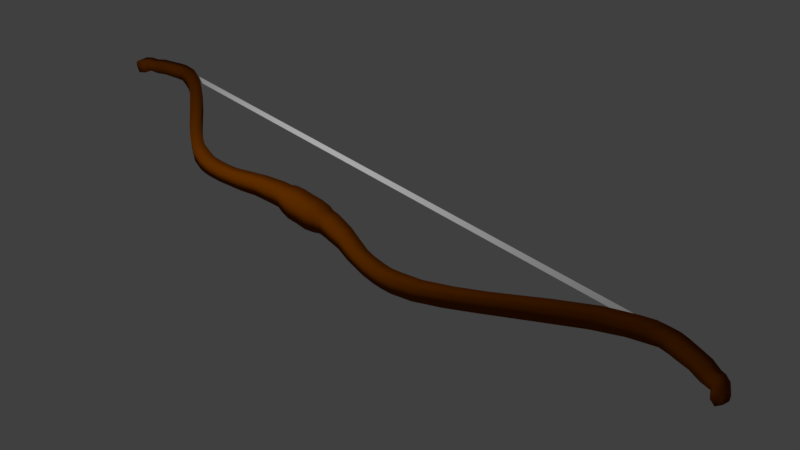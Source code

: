 # Source: bow.blend  (saved by Blender 2.77.0; exported with 4.5.12 LTS)
import bpy
from mathutils import Matrix  # noqa: F401  (used for matrix-valued properties, if any)

bpy.ops.wm.read_factory_settings(use_empty=True)
scene = bpy.context.scene
scene.name = 'Scene'

# ---- collections
col_collection_1 = bpy.data.collections.new('Collection 1'); scene.collection.children.link(col_collection_1)

# ---- materials (node trees are filled in below, after node groups)
mat_material = bpy.data.materials.new('Material')
mat_material.alpha_threshold = 0.0
mat_material.use_transparent_shadow = False
mat_material.diffuse_color = (1.0, 1.0, 1.0, 1.0)
mat_material.roughness = 0.5
mat_material_001 = bpy.data.materials.new('Material.001')
mat_material_001.alpha_threshold = 0.0
mat_material_001.use_transparent_shadow = False
mat_material_001.diffuse_color = (0.1845, 0.04369, 9.965e-05, 1.0)
mat_material_001.roughness = 0.5

# ---- material node trees

# ---- world
world_world = bpy.data.worlds.new('World'); scene.world = world_world
world_world.color = (0.05088, 0.05088, 0.05088)
world_world.use_sun_shadow = False
world_world.sun_shadow_jitter_overblur = 0.0
world_world.cycles.sampling_method = 'MANUAL'

# ---- cameras
cam_camera = bpy.data.cameras.new('Camera')
cam_camera.clip_end = 100.0
cam_camera.lens = 35.0
cam_camera.sensor_width = 32.0
cam_camera.sensor_height = 18.0
cam_camera.ortho_scale = 7.314
cam_camera.dof.focus_distance = 0.0
cam_camera.dof.aperture_fstop = 128.0

# ---- lights
light_lamp = bpy.data.lights.new('Lamp', 'POINT')
light_lamp.transmission_factor = 0.0
light_lamp.cutoff_distance = 30.0
light_lamp.energy = 100.0
light_lamp.shadow_buffer_clip_start = 1.001
light_lamp.shadow_soft_size = 0.1
light_lamp.shadow_maximum_resolution = 0.006
light_lamp.use_absolute_resolution = True

# ---- meshes
me_cylinder_001 = bpy.data.meshes.new('Cylinder.001')
me_cylinder_001.from_pydata([(0.0, 1.0, -1.0), (0.0, 1.0, 1.0), (0.866, -0.5, -1.0), (0.866, -0.5, 1.0), (-0.866, -0.5, -1.0), (-0.866, -0.5, 1.0)], [], [(0, 1, 3, 2), (2, 3, 5, 4), (3, 1, 5), (4, 5, 1, 0), (0, 2, 4)])
me_cylinder_001.materials.append(mat_material)
me_cylinder_001.use_remesh_preserve_volume = False
me_cylinder_001.use_remesh_preserve_attributes = False
me_cylinder_001.use_mirror_vertex_groups = False
me_cylinder_001.update()
me_cube_001 = bpy.data.meshes.new('Cube.001')
me_cube_001.from_pydata([(-0.8758, 1.0, -0.8758), (-0.8758, 1.0, 0.8758), (0.8758, 1.0, -0.8758), (0.8758, 1.0, 0.8758), (-0.7345, 1.91, -0.7926), (-0.7345, 1.91, 0.7926), (0.8507, 1.91, -0.7926), (0.8507, 1.91, 0.7926), (-0.6226, 2.414, -0.6807), (-0.6226, 2.414, 0.6807), (0.7388, 2.414, -0.6807), (0.7388, 2.414, 0.6807), (-0.6807, 3.063, -0.6807), (-0.6807, 3.063, 0.6807), (0.6807, 3.063, -0.6807), (0.6807, 3.063, 0.6807), (-0.9441, 4.825, -0.6245), (-0.9441, 4.825, 0.6245), (0.3049, 4.825, -0.6245), (0.3049, 4.825, 0.6245), (-1.351, 6.171, -0.5953), (-1.351, 6.171, 0.5953), (-0.1601, 6.171, -0.5953), (-0.1601, 6.171, 0.5953), (-1.655, 7.518, -0.5318), (-1.655, 7.518, 0.5318), (-0.5916, 7.518, -0.5318), (-0.5916, 7.518, 0.5318), (-0.8337, 9.425, 0.5318), (-0.8337, 9.425, -0.5318), (-1.897, 9.425, 0.5318), (-1.897, 9.425, -0.5318), (-1.81, 8.341, -0.5318), (-1.81, 8.341, 0.5318), (-0.7465, 8.341, -0.5318), (-0.7465, 8.341, 0.5318), (-1.897, 10.14, -0.5318), (-1.897, 10.14, 0.5318), (-0.8337, 10.14, -0.5318), (-0.8337, 10.14, 0.5318), (-0.6843, 10.98, 0.5553), (-0.6843, 10.98, -0.5553), (-1.795, 10.98, 0.5553), (-1.795, 10.98, -0.5553), (-1.388, 12.44, -0.5553), (-1.388, 12.44, 0.5553), (-0.2776, 12.44, -0.5553), (-0.2776, 12.44, 0.5553), (0.6715, 14.31, 0.5553), (0.6715, 14.31, -0.5553), (-0.439, 14.31, 0.5553), (-0.439, 14.31, -0.5553), (0.7231, 16.19, -0.5553), (0.7231, 16.19, 0.5553), (1.834, 16.19, -0.5553), (1.834, 16.19, 0.5553), (4.061, 19.45, 0.5938), (4.061, 19.45, -0.5938), (2.873, 19.45, 0.5938), (2.873, 19.45, -0.5938), (4.51, 22.02, -0.5938), (4.51, 22.02, 0.5938), (5.697, 22.02, -0.5938), (5.697, 22.02, 0.5938), (6.615, 24.02, 0.562), (6.615, 24.02, -0.562), (5.491, 24.02, 0.562), (5.491, 24.02, -0.562), (5.849, 25.07, -0.562), (5.849, 25.07, 0.562), (6.973, 25.07, -0.562), (6.973, 25.07, 0.562), (7.094, 25.97, 0.509), (7.094, 25.97, -0.509), (6.076, 25.97, 0.509), (6.076, 25.97, -0.509), (6.006, 26.69, -0.5314), (6.006, 26.69, 0.5314), (7.068, 26.69, -0.5314), (7.068, 26.69, 0.5314), (6.933, 27.28, 0.5314), (6.933, 27.28, -0.5314), (5.87, 27.28, 0.5314), (5.87, 27.28, -0.5314), (5.664, 28.21, -0.5052), (5.664, 28.21, 0.5052), (6.674, 28.21, -0.5052), (6.674, 28.21, 0.5052), (6.351, 29.14, 0.5308), (6.351, 29.14, -0.5308), (5.289, 29.14, 0.5308), (5.289, 29.14, -0.5308), (5.04, 29.94, -0.4507), (5.04, 29.94, 0.4507), (5.942, 29.94, -0.4507), (5.942, 29.94, 0.4507), (5.713, 30.32, 0.5799), (5.713, 30.32, -0.5799), (4.543, 30.21, 0.5799), (4.543, 30.21, -0.5799), (4.794, 31.2, 0.2211), (4.794, 31.2, -0.2211), (4.274, 31.08, 0.2211), (4.274, 31.08, -0.2211), (4.204, 30.7, -0.5799), (4.204, 30.7, 0.5799), (5.315, 30.81, -0.5799), (5.315, 30.81, 0.5799), (4.794, 31.2, 0.2211), (4.794, 31.2, -0.2211), (4.274, 31.08, 0.2211), (4.274, 31.08, -0.2211), (4.274, 31.08, -0.2211), (4.274, 31.08, 0.2211), (4.794, 31.2, -0.2211), (4.794, 31.2, 0.2211), (-0.8758, -1.0, -0.8758), (-0.8758, -1.0, 0.8758), (0.8758, -1.0, -0.8758), (0.8758, -1.0, 0.8758), (-0.8614, 0.0, 0.8614), (-0.8614, 0.0, -0.8614), (0.8614, 0.0, 0.8614), (0.8614, 0.0, -0.8614), (-0.7345, -1.91, -0.7926), (-0.7345, -1.91, 0.7926), (0.8507, -1.91, -0.7926), (0.8507, -1.91, 0.7926), (-0.6226, -2.414, -0.6807), (-0.6226, -2.414, 0.6807), (0.7388, -2.414, -0.6807), (0.7388, -2.414, 0.6807), (-0.6807, -3.063, -0.6807), (-0.6807, -3.063, 0.6807), (0.6807, -3.063, -0.6807), (0.6807, -3.063, 0.6807), (-0.9441, -4.825, -0.6245), (-0.9441, -4.825, 0.6245), (0.3049, -4.825, -0.6245), (0.3049, -4.825, 0.6245), (-1.351, -6.171, -0.5953), (-1.351, -6.171, 0.5953), (-0.1601, -6.171, -0.5953), (-0.1601, -6.171, 0.5953), (-1.655, -7.518, -0.5318), (-1.655, -7.518, 0.5318), (-0.5916, -7.518, -0.5318), (-0.5916, -7.518, 0.5318), (-0.8337, -9.425, 0.5318), (-0.8337, -9.425, -0.5318), (-1.897, -9.425, 0.5318), (-1.897, -9.425, -0.5318), (-1.81, -8.341, -0.5318), (-1.81, -8.341, 0.5318), (-0.7465, -8.341, -0.5318), (-0.7465, -8.341, 0.5318), (-1.897, -10.14, -0.5318), (-1.897, -10.14, 0.5318), (-0.8337, -10.14, -0.5318), (-0.8337, -10.14, 0.5318), (-0.6843, -10.98, 0.5553), (-0.6843, -10.98, -0.5553), (-1.795, -10.98, 0.5553), (-1.795, -10.98, -0.5553), (-1.388, -12.44, -0.5553), (-1.388, -12.44, 0.5553), (-0.2776, -12.44, -0.5553), (-0.2776, -12.44, 0.5553), (0.6715, -14.31, 0.5553), (0.6715, -14.31, -0.5553), (-0.439, -14.31, 0.5553), (-0.439, -14.31, -0.5553), (0.7231, -16.19, -0.5553), (0.7231, -16.19, 0.5553), (1.834, -16.19, -0.5553), (1.834, -16.19, 0.5553), (4.061, -19.45, 0.5938), (4.061, -19.45, -0.5938), (2.873, -19.45, 0.5938), (2.873, -19.45, -0.5938), (4.51, -22.02, -0.5938), (4.51, -22.02, 0.5938), (5.697, -22.02, -0.5938), (5.697, -22.02, 0.5938), (6.615, -24.02, 0.562), (6.615, -24.02, -0.562), (5.491, -24.02, 0.562), (5.491, -24.02, -0.562), (5.849, -25.07, -0.562), (5.849, -25.07, 0.562), (6.973, -25.07, -0.562), (6.973, -25.07, 0.562), (7.094, -25.97, 0.509), (7.094, -25.97, -0.509), (6.076, -25.97, 0.509), (6.076, -25.97, -0.509), (6.006, -26.69, -0.5314), (6.006, -26.69, 0.5314), (7.068, -26.69, -0.5314), (7.068, -26.69, 0.5314), (6.933, -27.28, 0.5314), (6.933, -27.28, -0.5314), (5.87, -27.28, 0.5314), (5.87, -27.28, -0.5314), (5.664, -28.21, -0.5052), (5.664, -28.21, 0.5052), (6.674, -28.21, -0.5052), (6.674, -28.21, 0.5052), (6.351, -29.14, 0.5308), (6.351, -29.14, -0.5308), (5.289, -29.14, 0.5308), (5.289, -29.14, -0.5308), (5.04, -29.94, -0.4507), (5.04, -29.94, 0.4507), (5.942, -29.94, -0.4507), (5.942, -29.94, 0.4507), (5.713, -30.32, 0.5799), (5.713, -30.32, -0.5799), (4.543, -30.21, 0.5799), (4.543, -30.21, -0.5799), (4.794, -31.2, 0.2211), (4.794, -31.2, -0.2211), (4.274, -31.08, 0.2211), (4.274, -31.08, -0.2211), (4.204, -30.7, -0.5799), (4.204, -30.7, 0.5799), (5.315, -30.81, -0.5799), (5.315, -30.81, 0.5799), (4.794, -31.2, 0.2211), (4.794, -31.2, -0.2211), (4.274, -31.08, 0.2211), (4.274, -31.08, -0.2211), (4.274, -31.08, -0.2211), (4.274, -31.08, 0.2211), (4.794, -31.2, -0.2211), (4.794, -31.2, 0.2211)], [], [(120, 1, 0, 121), (2, 0, 4, 6), (121, 0, 2, 123), (122, 3, 1, 120), (3, 122, 123, 2), (6, 4, 8, 10), (1, 3, 7, 5), (3, 2, 6, 7), (0, 1, 5, 4), (11, 10, 14, 15), (5, 7, 11, 9), (7, 6, 10, 11), (4, 5, 9, 8), (12, 13, 17, 16), (8, 9, 13, 12), (10, 8, 12, 14), (9, 11, 15, 13), (18, 16, 20, 22), (14, 12, 16, 18), (13, 15, 19, 17), (15, 14, 18, 19), (23, 22, 26, 27), (17, 19, 23, 21), (19, 18, 22, 23), (16, 17, 21, 20), (20, 21, 25, 24), (22, 20, 24, 26), (21, 23, 27, 25), (24, 25, 33, 32), (27, 26, 34, 35), (25, 27, 35, 33), (26, 24, 32, 34), (109, 111, 112, 114), (33, 35, 28, 30), (34, 32, 31, 29), (32, 33, 30, 31), (35, 34, 29, 28), (31, 30, 37, 36), (29, 31, 36, 38), (30, 28, 39, 37), (28, 29, 38, 39), (39, 38, 41, 40), (37, 39, 40, 42), (38, 36, 43, 41), (36, 37, 42, 43), (41, 43, 44, 46), (42, 40, 47, 45), (40, 41, 46, 47), (43, 42, 45, 44), (45, 47, 48, 50), (46, 44, 51, 49), (44, 45, 50, 51), (47, 46, 49, 48), (49, 51, 52, 54), (50, 48, 55, 53), (48, 49, 54, 55), (51, 50, 53, 52), (54, 52, 59, 57), (52, 53, 58, 59), (55, 54, 57, 56), (53, 55, 56, 58), (56, 57, 62, 63), (59, 58, 61, 60), (57, 59, 60, 62), (58, 56, 63, 61), (60, 61, 66, 67), (63, 62, 65, 64), (61, 63, 64, 66), (62, 60, 67, 65), (64, 65, 70, 71), (67, 66, 69, 68), (65, 67, 68, 70), (66, 64, 71, 69), (69, 71, 72, 74), (70, 68, 75, 73), (68, 69, 74, 75), (71, 70, 73, 72), (73, 75, 76, 78), (74, 72, 79, 77), (72, 73, 78, 79), (75, 74, 77, 76), (77, 79, 80, 82), (78, 76, 83, 81), (76, 77, 82, 83), (79, 78, 81, 80), (82, 80, 87, 85), (80, 81, 86, 87), (83, 82, 85, 84), (81, 83, 84, 86), (84, 85, 90, 91), (87, 86, 89, 88), (85, 87, 88, 90), (86, 84, 91, 89), (103, 102, 110, 111), (100, 101, 109, 108), (102, 100, 108, 110), (101, 103, 111, 109), (89, 91, 92, 94), (90, 88, 95, 93), (88, 89, 94, 95), (91, 90, 93, 92), (94, 92, 99, 97), (92, 93, 98, 99), (95, 94, 97, 96), (93, 95, 96, 98), (96, 97, 106, 107), (99, 98, 105, 104), (97, 99, 104, 106), (98, 96, 107, 105), (105, 107, 100, 102), (106, 104, 103, 101), (104, 105, 102, 103), (107, 106, 101, 100), (113, 115, 114, 112), (110, 108, 115, 113), (108, 109, 114, 115), (111, 110, 113, 112), (120, 121, 116, 117), (118, 126, 124, 116), (121, 123, 118, 116), (122, 120, 117, 119), (119, 118, 123, 122), (126, 130, 128, 124), (117, 125, 127, 119), (119, 127, 126, 118), (116, 124, 125, 117), (131, 135, 134, 130), (125, 129, 131, 127), (127, 131, 130, 126), (124, 128, 129, 125), (132, 136, 137, 133), (128, 132, 133, 129), (130, 134, 132, 128), (129, 133, 135, 131), (138, 142, 140, 136), (134, 138, 136, 132), (133, 137, 139, 135), (135, 139, 138, 134), (143, 147, 146, 142), (137, 141, 143, 139), (139, 143, 142, 138), (136, 140, 141, 137), (140, 144, 145, 141), (142, 146, 144, 140), (141, 145, 147, 143), (144, 152, 153, 145), (147, 155, 154, 146), (145, 153, 155, 147), (146, 154, 152, 144), (229, 234, 232, 231), (153, 150, 148, 155), (154, 149, 151, 152), (152, 151, 150, 153), (155, 148, 149, 154), (151, 156, 157, 150), (149, 158, 156, 151), (150, 157, 159, 148), (148, 159, 158, 149), (159, 160, 161, 158), (157, 162, 160, 159), (158, 161, 163, 156), (156, 163, 162, 157), (161, 166, 164, 163), (162, 165, 167, 160), (160, 167, 166, 161), (163, 164, 165, 162), (165, 170, 168, 167), (166, 169, 171, 164), (164, 171, 170, 165), (167, 168, 169, 166), (169, 174, 172, 171), (170, 173, 175, 168), (168, 175, 174, 169), (171, 172, 173, 170), (174, 177, 179, 172), (172, 179, 178, 173), (175, 176, 177, 174), (173, 178, 176, 175), (176, 183, 182, 177), (179, 180, 181, 178), (177, 182, 180, 179), (178, 181, 183, 176), (180, 187, 186, 181), (183, 184, 185, 182), (181, 186, 184, 183), (182, 185, 187, 180), (184, 191, 190, 185), (187, 188, 189, 186), (185, 190, 188, 187), (186, 189, 191, 184), (189, 194, 192, 191), (190, 193, 195, 188), (188, 195, 194, 189), (191, 192, 193, 190), (193, 198, 196, 195), (194, 197, 199, 192), (192, 199, 198, 193), (195, 196, 197, 194), (197, 202, 200, 199), (198, 201, 203, 196), (196, 203, 202, 197), (199, 200, 201, 198), (202, 205, 207, 200), (200, 207, 206, 201), (203, 204, 205, 202), (201, 206, 204, 203), (204, 211, 210, 205), (207, 208, 209, 206), (205, 210, 208, 207), (206, 209, 211, 204), (223, 231, 230, 222), (220, 228, 229, 221), (222, 230, 228, 220), (221, 229, 231, 223), (209, 214, 212, 211), (210, 213, 215, 208), (208, 215, 214, 209), (211, 212, 213, 210), (214, 217, 219, 212), (212, 219, 218, 213), (215, 216, 217, 214), (213, 218, 216, 215), (216, 227, 226, 217), (219, 224, 225, 218), (217, 226, 224, 219), (218, 225, 227, 216), (225, 222, 220, 227), (226, 221, 223, 224), (224, 223, 222, 225), (227, 220, 221, 226), (233, 232, 234, 235), (230, 233, 235, 228), (228, 235, 234, 229), (231, 232, 233, 230)])
me_cube_001.polygons.foreach_set('use_smooth', [True] * 234)
me_cube_001.materials.append(mat_material_001)
me_cube_001.use_remesh_preserve_volume = False
me_cube_001.use_remesh_preserve_attributes = False
me_cube_001.use_mirror_vertex_groups = False
me_cube_001.update()

# ---- objects
ob_cylinder_001 = bpy.data.objects.new('Cylinder.001', me_cylinder_001)
ob_cube = bpy.data.objects.new('Cube', me_cube_001)
ob_lamp = bpy.data.objects.new('Lamp', light_lamp)
ob_camera = bpy.data.objects.new('Camera', cam_camera)

# ---- transforms, parenting, visibility, modifiers, constraints
ob_cylinder_001.location = (4.506, 0.4404, 0.0)
ob_cylinder_001.rotation_euler = (1.571, 4.712, 0.0)
ob_cylinder_001.scale = (0.026, 0.0256, 2.796)
ob_cylinder_001.lineart.crease_threshold = 0.0
ob_cube.location = (3.806, 0.4657, 0.0)
ob_cube.scale = (0.1037, 0.1037, 0.1037)
ob_cube.lineart.crease_threshold = 0.0
ob_lamp.location = (2.674, 1.005, 2.0)
ob_lamp.rotation_euler = (0.6503, 0.05522, 1.866)
ob_lamp.lock_rotations_4d = False
ob_lamp.empty_display_type = 'ARROWS'
ob_lamp.color = (0.0, 0.0, 0.0, 0.0)
ob_lamp.lineart.crease_threshold = 0.0
ob_camera.location = (0.522, -4.023, 3.683)
ob_camera.rotation_euler = (0.9623, 0.009985, -0.7685)
ob_camera.lock_rotations_4d = False
ob_camera.empty_display_type = 'ARROWS'
ob_camera.color = (0.0, 0.0, 0.0, 0.0)
ob_camera.display_type = 'WIRE'
ob_camera.lineart.crease_threshold = 0.0

# ---- collection membership
col_collection_1.objects.link(ob_cylinder_001)
col_collection_1.objects.link(ob_cube)
col_collection_1.objects.link(ob_lamp)
col_collection_1.objects.link(ob_camera)

# ---- scene / render settings (as saved in the file)
scene.camera = ob_camera
scene.frame_start = 1; scene.frame_end = 250; scene.frame_set(1)
scene.render.engine = 'BLENDER_EEVEE_NEXT'
scene.render.resolution_percentage = 50
scene.render.dither_intensity = 0.0
scene.cycles.use_denoising = False
scene.cycles.samples = 128
scene.cycles.sampling_pattern = 'TABULATED_SOBOL'
scene.cycles.light_sampling_threshold = 0.0
scene.cycles.use_adaptive_sampling = False
scene.cycles.use_light_tree = False
scene.cycles.blur_glossy = 0.0
scene.cycles.sample_clamp_indirect = 0.0
scene.view_settings.view_transform = 'Standard'
bpy.context.view_layer.update()
